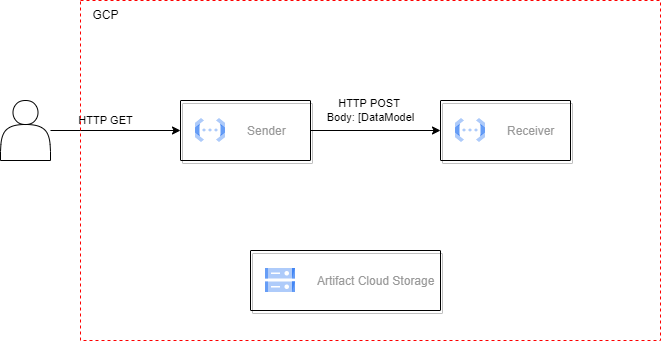

The diagram above was exported from draw.io. Its source (the exported page's mxGraphModel, read from the mxfile embedded in the PNG):
<mxGraphModel dx="799" dy="422" grid="1" gridSize="10" guides="1" tooltips="1" connect="1" arrows="1" fold="1" page="1" pageScale="1" pageWidth="850" pageHeight="1100" background="#FFFFFF" math="0" shadow="0">
  <root>
    <mxCell id="0" />
    <mxCell id="1" parent="0" />
    <mxCell id="11" style="edgeStyle=none;html=1;fontColor=#000000;strokeColor=#000000;" edge="1" parent="1" source="2" target="5">
      <mxGeometry relative="1" as="geometry" />
    </mxCell>
    <mxCell id="13" value="HTTP GET" style="edgeLabel;html=1;align=center;verticalAlign=middle;resizable=0;points=[];fontColor=#000000;" vertex="1" connectable="0" parent="11">
      <mxGeometry x="-0.6358" y="2" relative="1" as="geometry">
        <mxPoint x="31" y="-8" as="offset" />
      </mxGeometry>
    </mxCell>
    <mxCell id="2" value="" style="shape=actor;whiteSpace=wrap;html=1;fillColor=none;strokeColor=#000000;" vertex="1" parent="1">
      <mxGeometry x="80" y="300" width="50" height="60" as="geometry" />
    </mxCell>
    <mxCell id="3" value="" style="whiteSpace=wrap;html=1;strokeColor=#FF0000;fillColor=none;dashed=1;" vertex="1" parent="1">
      <mxGeometry x="160" y="200" width="580" height="340" as="geometry" />
    </mxCell>
    <mxCell id="4" value="GCP" style="text;html=1;align=center;verticalAlign=middle;resizable=0;points=[];autosize=1;strokeColor=none;fillColor=none;fontColor=#000000;" vertex="1" parent="1">
      <mxGeometry x="160" y="200" width="50" height="30" as="geometry" />
    </mxCell>
    <mxCell id="14" style="edgeStyle=none;html=1;entryX=0;entryY=0.5;entryDx=0;entryDy=0;strokeColor=#000000;fontColor=#000000;" edge="1" parent="1" source="5" target="7">
      <mxGeometry relative="1" as="geometry" />
    </mxCell>
    <mxCell id="15" value="HTTP POST&amp;nbsp;&lt;br&gt;Body: [DataModel" style="edgeLabel;html=1;align=center;verticalAlign=middle;resizable=0;points=[];fontColor=#000000;" vertex="1" connectable="0" parent="14">
      <mxGeometry x="0.3532" y="2" relative="1" as="geometry">
        <mxPoint x="-28" y="-18" as="offset" />
      </mxGeometry>
    </mxCell>
    <mxCell id="5" value="" style="strokeColor=#000000;shadow=1;strokeWidth=1;rounded=1;absoluteArcSize=1;arcSize=2;fontColor=#000000;fillColor=none;" vertex="1" parent="1">
      <mxGeometry x="260" y="300" width="130" height="60" as="geometry" />
    </mxCell>
    <mxCell id="6" value="Sender" style="editableCssRules=.*;fontColor=#999999;shape=image;verticalLabelPosition=middle;labelBackgroundColor=#ffffff;verticalAlign=middle;labelPosition=right;align=left;spacingLeft=20;part=1;points=[];imageAspect=0;image=data:image/svg+xml,(base64 omitted: 1068 chars);dashed=1;strokeColor=#FF0000;fillColor=none;" vertex="1" parent="5">
      <mxGeometry width="30" height="24" relative="1" as="geometry">
        <mxPoint x="15" y="18" as="offset" />
      </mxGeometry>
    </mxCell>
    <mxCell id="7" value="" style="strokeColor=#000000;shadow=1;strokeWidth=1;rounded=1;absoluteArcSize=1;arcSize=2;fontColor=#000000;fillColor=none;" vertex="1" parent="1">
      <mxGeometry x="520" y="300" width="130" height="60" as="geometry" />
    </mxCell>
    <mxCell id="8" value="Receiver" style="editableCssRules=.*;fontColor=#999999;shape=image;verticalLabelPosition=middle;labelBackgroundColor=#ffffff;verticalAlign=middle;labelPosition=right;align=left;spacingLeft=20;part=1;points=[];imageAspect=0;image=data:image/svg+xml,(base64 omitted: 1068 chars);dashed=1;strokeColor=#FF0000;fillColor=none;" vertex="1" parent="7">
      <mxGeometry width="30" height="24" relative="1" as="geometry">
        <mxPoint x="15" y="18" as="offset" />
      </mxGeometry>
    </mxCell>
    <mxCell id="9" value="" style="strokeColor=#000000;shadow=1;strokeWidth=1;rounded=1;absoluteArcSize=1;arcSize=2;fontColor=#000000;fillColor=none;" vertex="1" parent="1">
      <mxGeometry x="330" y="450" width="190" height="60" as="geometry" />
    </mxCell>
    <mxCell id="10" value="Artifact Cloud Storage" style="editableCssRules=.*;fontColor=#999999;shape=image;verticalLabelPosition=middle;labelBackgroundColor=#ffffff;verticalAlign=middle;labelPosition=right;align=left;spacingLeft=20;part=1;points=[];imageAspect=0;image=data:image/svg+xml,(base64 omitted: 1124 chars);strokeColor=#000000;fillColor=none;" vertex="1" parent="9">
      <mxGeometry width="30" height="24" relative="1" as="geometry">
        <mxPoint x="15" y="18" as="offset" />
      </mxGeometry>
    </mxCell>
  </root>
</mxGraphModel>